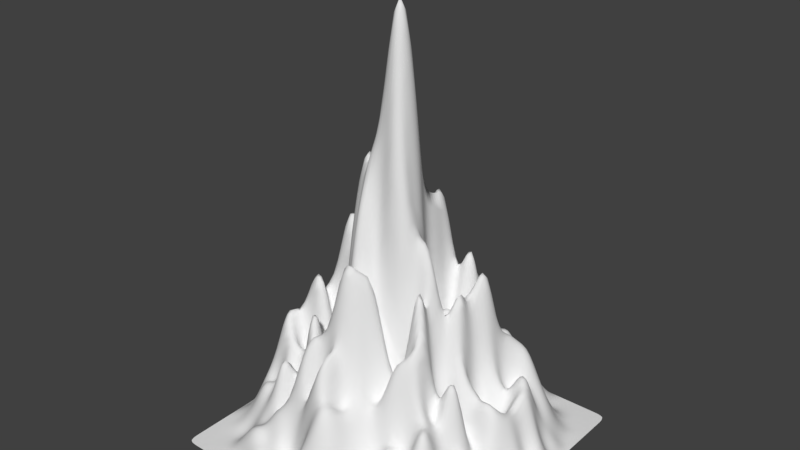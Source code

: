 # Source: Mouuntain_01.blend  (saved by Blender 2.77.0; exported with 4.5.12 LTS)
import bpy
from mathutils import Matrix  # noqa: F401  (used for matrix-valued properties, if any)

bpy.ops.wm.read_factory_settings(use_empty=True)
scene = bpy.context.scene
scene.name = 'Scene'

# ---- collections
col_collection_1 = bpy.data.collections.new('Collection 1'); scene.collection.children.link(col_collection_1)

# ---- world
world_world = bpy.data.worlds.new('World'); scene.world = world_world
world_world.color = (0.05088, 0.05088, 0.05088)
world_world.use_sun_shadow = False
world_world.sun_shadow_jitter_overblur = 0.0
world_world.cycles.sampling_method = 'MANUAL'

# ---- meshes
me_plane = bpy.data.meshes.new('Plane')
me_plane.from_pydata([(-1.0, -1.0, 0.0), (1.0, -1.0, 0.0), (-1.0, 1.0, 0.0), (1.0, 1.0, 0.0), (-1.0, 0.9048, 0.0), (-1.0, 0.8095, 0.0), (-1.0, 0.7143, 0.0), (-1.0, 0.619, 0.0), (-1.0, 0.5238, 0.0), (-1.0, 0.4286, 0.0), (-1.0, 0.3333, 0.008587), (-1.0, 0.2381, 0.04965), (-1.0, 0.1429, 0.002265), (-1.0, 0.04762, 0.04825), (-1.0, -0.04762, 0.07416), (-1.0, -0.1429, 0.08958), (-1.0, -0.2381, 0.1124), (-1.0, -0.3333, 0.007511), (-1.0, -0.4286, 0.0), (-1.0, -0.5238, 0.0), (-1.0, -0.619, 0.0), (-1.0, -0.7143, 0.0), (-1.0, -0.8095, 0.0), (-1.0, -0.9048, 0.0), (-0.9048, -1.0, 0.0), (-0.8095, -1.0, 0.0), (-0.7143, -1.0, 0.0), (-0.619, -1.0, 0.0), (-0.5238, -1.0, 0.0), (-0.4286, -1.0, 0.0), (-0.3333, -1.0, 0.0367), (-0.2381, -1.0, 0.03697), (-0.1429, -1.0, 0.08014), (-0.04762, -1.0, 0.1472), (0.04762, -1.0, 0.02629), (0.1429, -1.0, 0.1029), (0.2381, -1.0, 0.1418), (0.3333, -1.0, 0.0265), (0.4286, -1.0, 0.0), (0.5238, -1.0, 0.0), (0.619, -1.0, 0.0), (0.7143, -1.0, 0.0), (0.8095, -1.0, 0.0), (0.9048, -1.0, 0.0), (1.0, -0.9048, 0.0), (1.0, -0.8095, 0.0), (1.0, -0.7143, 0.0), (1.0, -0.619, 0.0), (1.0, -0.5238, 0.0), (1.0, -0.4286, 0.0), (1.0, -0.3333, 0.007976), (1.0, -0.2381, 0.05111), (1.0, -0.1429, 0.03776), (1.0, -0.04762, 0.1322), (1.0, 0.04762, 0.107), (1.0, 0.1429, 0.1775), (1.0, 0.2381, 0.1365), (1.0, 0.3333, 0.03971), (1.0, 0.4286, 0.0), (1.0, 0.5238, 0.0), (1.0, 0.619, 0.0), (1.0, 0.7143, 0.0), (1.0, 0.8095, 0.0), (1.0, 0.9048, 0.0), (0.9048, 1.0, 0.0), (0.8095, 1.0, 0.0), (0.7143, 1.0, 0.0), (0.619, 1.0, 0.0), (0.5238, 1.0, 0.0), (0.4286, 1.0, 0.0), (0.3333, 1.0, 0.05992), (0.2381, 1.0, 0.006721), (0.1429, 1.0, 0.05561), (0.04762, 1.0, 0.1599), (-0.04762, 1.0, 0.07721), (-0.1429, 1.0, 0.008635), (-0.2381, 1.0, 0.06466), (-0.3333, 1.0, 0.07269), (-0.4286, 1.0, 0.0), (-0.5238, 1.0, 0.0), (-0.619, 1.0, 0.0), (-0.7143, 1.0, 0.0), (-0.8095, 1.0, 0.0), (-0.9048, 1.0, 0.0), (-0.9048, -0.9048, 0.0), (-0.9048, -0.8095, 0.0), (-0.9048, -0.7143, 0.0), (-0.9048, -0.619, 0.0), (-0.9048, -0.5238, 0.08127), (-0.9048, -0.4286, 0.02178), (-0.9048, -0.3333, 0.2351), (-0.9048, -0.2381, 0.3799), (-0.9048, -0.1429, 0.08929), (-0.9048, -0.04762, 0.4416), (-0.9048, 0.04762, 0.239), (-0.9048, 0.1429, 0.4729), (-0.9048, 0.2381, 0.07283), (-0.9048, 0.3333, 0.1964), (-0.9048, 0.4286, 0.1849), (-0.9048, 0.5238, 0.07361), (-0.9048, 0.619, 0.0), (-0.9048, 0.7143, 0.0), (-0.9048, 0.8095, 0.0), (-0.9048, 0.9048, 0.0), (-0.8095, -0.9048, 0.0), (-0.8095, -0.8095, 0.0), (-0.8095, -0.7143, 0.000987), (-0.8095, -0.619, 0.09778), (-0.8095, -0.5238, 0.164), (-0.8095, -0.4286, 0.4475), (-0.8095, -0.3333, 0.4176), (-0.8095, -0.2381, 0.6902), (-0.8095, -0.1429, 0.01049), (-0.8095, -0.04762, 0.5058), (-0.8095, 0.04762, 0.3703), (-0.8095, 0.1429, 0.1692), (-0.8095, 0.2381, 0.4213), (-0.8095, 0.3333, 0.282), (-0.8095, 0.4286, 0.3095), (-0.8095, 0.5238, 0.1917), (-0.8095, 0.619, 0.003227), (-0.8095, 0.7143, 0.001731), (-0.8095, 0.8095, 0.0), (-0.8095, 0.9048, 0.0), (-0.7143, -0.9048, 0.0), (-0.7143, -0.8095, 0.01211), (-0.7143, -0.7143, 0.005707), (-0.7143, -0.619, 0.1478), (-0.7143, -0.5238, 0.547), (-0.7143, -0.4286, 0.03326), (-0.7143, -0.3333, 0.8596), (-0.7143, -0.2381, 0.9758), (-0.7143, -0.1429, 0.8047), (-0.7143, -0.04762, 0.5249), (-0.7143, 0.04762, 0.7429), (-0.7143, 0.1429, 0.6891), (-0.7143, 0.2381, 0.4143), (-0.7143, 0.3333, 0.7922), (-0.7143, 0.4286, 0.0116), (-0.7143, 0.5238, 0.5736), (-0.7143, 0.619, 0.3183), (-0.7143, 0.7143, 0.05665), (-0.7143, 0.8095, 0.00235), (-0.7143, 0.9048, 0.0), (-0.619, -0.9048, 0.0), (-0.619, -0.8095, 0.1996), (-0.619, -0.7143, 0.1596), (-0.619, -0.619, 0.2908), (-0.619, -0.5238, 0.1753), (-0.619, -0.4286, 0.631), (-0.619, -0.3333, 0.7358), (-0.619, -0.2381, 0.1123), (-0.619, -0.1429, 1.252), (-0.619, -0.04762, 1.004), (-0.619, 0.04762, 0.993), (-0.619, 0.1429, 0.2611), (-0.619, 0.2381, 1.076), (-0.619, 0.3333, 0.4404), (-0.619, 0.4286, 0.2222), (-0.619, 0.5238, 0.4502), (-0.619, 0.619, 0.6222), (-0.619, 0.7143, 0.006565), (-0.619, 0.8095, 0.00144), (-0.619, 0.9048, 0.0), (-0.5238, -0.9048, 0.07876), (-0.5238, -0.8095, 0.3214), (-0.5238, -0.7143, 0.09812), (-0.5238, -0.619, 0.3986), (-0.5238, -0.5238, 1.042), (-0.5238, -0.4286, 0.07471), (-0.5238, -0.3333, 0.7197), (-0.5238, -0.2381, 0.1904), (-0.5238, -0.1429, 1.575), (-0.5238, -0.04762, 0.08745), (-0.5238, 0.04762, 1.585), (-0.5238, 0.1429, 1.572), (-0.5238, 0.2381, 1.486), (-0.5238, 0.3333, 0.7505), (-0.5238, 0.4286, 0.3709), (-0.5238, 0.5238, 0.4003), (-0.5238, 0.619, 0.4848), (-0.5238, 0.7143, 0.3373), (-0.5238, 0.8095, 0.1873), (-0.5238, 0.9048, 0.0627), (-0.4286, -0.9048, 0.2279), (-0.4286, -0.8095, 0.08527), (-0.4286, -0.7143, 0.5439), (-0.4286, -0.619, 0.03437), (-0.4286, -0.5238, 0.1859), (-0.4286, -0.4286, 0.6514), (-0.4286, -0.3333, 0.924), (-0.4286, -0.2381, 0.748), (-0.4286, -0.1429, 0.1354), (-0.4286, -0.04762, 0.5793), (-0.4286, 0.04762, 1.452), (-0.4286, 0.1429, 1.359), (-0.4286, 0.2381, 0.9155), (-0.4286, 0.3333, 1.187), (-0.4286, 0.4286, 0.1625), (-0.4286, 0.5238, 0.2192), (-0.4286, 0.619, 0.9187), (-0.4286, 0.7143, 0.5028), (-0.4286, 0.8095, 0.4507), (-0.4286, 0.9048, 0.08665), (-0.3333, -0.9048, 0.09185), (-0.3333, -0.8095, 0.2372), (-0.3333, -0.7143, 0.3859), (-0.3333, -0.619, 0.7155), (-0.3333, -0.5238, 0.5144), (-0.3333, -0.4286, 1.546), (-0.3333, -0.3333, 0.5577), (-0.3333, -0.2381, 0.8147), (-0.3333, -0.1429, 1.037), (-0.3333, -0.04762, 1.836), (-0.3333, 0.04762, 1.383), (-0.3333, 0.1429, 0.2539), (-0.3333, 0.2381, 1.95), (-0.3333, 0.3333, 0.7435), (-0.3333, 0.4286, 1.033), (-0.3333, 0.5238, 0.3179), (-0.3333, 0.619, 0.4754), (-0.3333, 0.7143, 0.7944), (-0.3333, 0.8095, 0.5383), (-0.3333, 0.9048, 0.2646), (-0.2381, -0.9048, 0.324), (-0.2381, -0.8095, 0.02294), (-0.2381, -0.7143, 0.334), (-0.2381, -0.619, 0.969), (-0.2381, -0.5238, 1.132), (-0.2381, -0.4286, 0.1319), (-0.2381, -0.3333, 0.3276), (-0.2381, -0.2381, 0.9536), (-0.2381, -0.1429, 1.195), (-0.2381, -0.04762, 2.066), (-0.2381, 0.04762, 2.393), (-0.2381, 0.1429, 1.574), (-0.2381, 0.2381, 0.05778), (-0.2381, 0.3333, 1.709), (-0.2381, 0.4286, 1.773), (-0.2381, 0.5238, 1.233), (-0.2381, 0.619, 0.861), (-0.2381, 0.7143, 0.4528), (-0.2381, 0.8095, 0.4977), (-0.2381, 0.9048, 0.4151), (-0.1429, -0.9048, 0.1933), (-0.1429, -0.8095, 0.05853), (-0.1429, -0.7143, 0.8237), (-0.1429, -0.619, 0.00868), (-0.1429, -0.5238, 1.08), (-0.1429, -0.4286, 1.196), (-0.1429, -0.3333, 1.286), (-0.1429, -0.2381, 1.865), (-0.1429, -0.1429, 2.257), (-0.1429, -0.04762, 2.026), (-0.1429, 0.04762, 0.9712), (-0.1429, 0.1429, 0.9463), (-0.1429, 0.2381, 0.8233), (-0.1429, 0.3333, 1.235), (-0.1429, 0.4286, 1.415), (-0.1429, 0.5238, 0.1246), (-0.1429, 0.619, 0.8957), (-0.1429, 0.7143, 0.6482), (-0.1429, 0.8095, 0.7012), (-0.1429, 0.9048, 0.413), (-0.04762, -0.9048, 0.3685), (-0.04762, -0.8095, 0.4115), (-0.04762, -0.7143, 0.8664), (-0.04762, -0.619, 1.29), (-0.04762, -0.5238, 0.8194), (-0.04762, -0.4286, 1.914), (-0.04762, -0.3333, 0.7117), (-0.04762, -0.2381, 1.306), (-0.04762, -0.1429, 1.11), (-0.04762, -0.04762, 3.095), (-0.04762, 0.04762, 3.095), (-0.04762, 0.1429, 1.155), (-0.04762, 0.2381, 0.4748), (-0.04762, 0.3333, 1.38), (-0.04762, 0.4286, 1.514), (-0.04762, 0.5238, 0.4837), (-0.04762, 0.619, 1.052), (-0.04762, 0.7143, 0.3983), (-0.04762, 0.8095, 0.11), (-0.04762, 0.9048, 0.1124), (0.04762, -0.9048, 0.3883), (0.04762, -0.8095, 0.7546), (0.04762, -0.7143, 0.58), (0.04762, -0.619, 0.3614), (0.04762, -0.5238, 0.8598), (0.04762, -0.4286, 1.255), (0.04762, -0.3333, 1.791), (0.04762, -0.2381, 0.3009), (0.04762, -0.1429, 2.167), (0.04762, -0.04762, 3.095), (0.04762, 0.04762, 3.095), (0.04762, 0.1429, 2.335), (0.04762, 0.2381, 2.21), (0.04762, 0.3333, 2.016), (0.04762, 0.4286, 1.739), (0.04762, 0.5238, 0.144), (0.04762, 0.619, 1.093), (0.04762, 0.7143, 0.9631), (0.04762, 0.8095, 0.6687), (0.04762, 0.9048, 0.365), (0.1429, -0.9048, 0.2334), (0.1429, -0.8095, 0.5848), (0.1429, -0.7143, 0.6221), (0.1429, -0.619, 0.671), (0.1429, -0.5238, 0.6078), (0.1429, -0.4286, 0.5388), (0.1429, -0.3333, 1.242), (0.1429, -0.2381, 0.1555), (0.1429, -0.1429, 2.219), (0.1429, -0.04762, 1.272), (0.1429, 0.04762, 1.615), (0.1429, 0.1429, 0.2386), (0.1429, 0.2381, 0.7597), (0.1429, 0.3333, 0.5866), (0.1429, 0.4286, 1.131), (0.1429, 0.5238, 0.6679), (0.1429, 0.619, 1.154), (0.1429, 0.7143, 0.8866), (0.1429, 0.8095, 0.3143), (0.1429, 0.9048, 0.4285), (0.2381, -0.9048, 0.1142), (0.2381, -0.8095, 0.08006), (0.2381, -0.7143, 0.1533), (0.2381, -0.619, 0.3832), (0.2381, -0.5238, 0.5979), (0.2381, -0.4286, 0.4575), (0.2381, -0.3333, 0.6162), (0.2381, -0.2381, 0.493), (0.2381, -0.1429, 0.7375), (0.2381, -0.04762, 1.966), (0.2381, 0.04762, 0.938), (0.2381, 0.1429, 1.21), (0.2381, 0.2381, 0.7769), (0.2381, 0.3333, 1.072), (0.2381, 0.4286, 1.738), (0.2381, 0.5238, 0.7285), (0.2381, 0.619, 0.6606), (0.2381, 0.7143, 0.3725), (0.2381, 0.8095, 0.5955), (0.2381, 0.9048, 0.2801), (0.3333, -0.9048, 0.02871), (0.3333, -0.8095, 0.1286), (0.3333, -0.7143, 0.4755), (0.3333, -0.619, 0.08831), (0.3333, -0.5238, 0.6895), (0.3333, -0.4286, 1.219), (0.3333, -0.3333, 0.3586), (0.3333, -0.2381, 1.956), (0.3333, -0.1429, 1.236), (0.3333, -0.04762, 1.569), (0.3333, 0.04762, 0.2357), (0.3333, 0.1429, 1.053), (0.3333, 0.2381, 0.7389), (0.3333, 0.3333, 0.4632), (0.3333, 0.4286, 0.9553), (0.3333, 0.5238, 0.4662), (0.3333, 0.619, 0.373), (0.3333, 0.7143, 0.6097), (0.3333, 0.8095, 0.5996), (0.3333, 0.9048, 0.1285), (0.4286, -0.9048, 0.178), (0.4286, -0.8095, 0.3434), (0.4286, -0.7143, 0.2927), (0.4286, -0.619, 0.6367), (0.4286, -0.5238, 0.246), (0.4286, -0.4286, 0.8797), (0.4286, -0.3333, 1.386), (0.4286, -0.2381, 0.8902), (0.4286, -0.1429, 0.04436), (0.4286, -0.04762, 0.6151), (0.4286, 0.04762, 1.842), (0.4286, 0.1429, 1.185), (0.4286, 0.2381, 1.461), (0.4286, 0.3333, 1.624), (0.4286, 0.4286, 0.103), (0.4286, 0.5238, 0.8851), (0.4286, 0.619, 0.5509), (0.4286, 0.7143, 0.1497), (0.4286, 0.8095, 0.2733), (0.4286, 0.9048, 0.2336), (0.5238, -0.9048, 0.02949), (0.5238, -0.8095, 0.3403), (0.5238, -0.7143, 0.3409), (0.5238, -0.619, 0.1696), (0.5238, -0.5238, 0.3381), (0.5238, -0.4286, 0.8008), (0.5238, -0.3333, 0.1529), (0.5238, -0.2381, 0.6939), (0.5238, -0.1429, 0.03771), (0.5238, -0.04762, 1.077), (0.5238, 0.04762, 0.2611), (0.5238, 0.1429, 0.2541), (0.5238, 0.2381, 0.8325), (0.5238, 0.3333, 0.8189), (0.5238, 0.4286, 1.019), (0.5238, 0.5238, 0.6129), (0.5238, 0.619, 0.5323), (0.5238, 0.7143, 0.05146), (0.5238, 0.8095, 0.311), (0.5238, 0.9048, 0.118), (0.619, -0.9048, 0.0), (0.619, -0.8095, 0.1174), (0.619, -0.7143, 0.2125), (0.619, -0.619, 0.5516), (0.619, -0.5238, 0.8066), (0.619, -0.4286, 0.432), (0.619, -0.3333, 0.6727), (0.619, -0.2381, 1.19), (0.619, -0.1429, 0.197), (0.619, -0.04762, 0.5466), (0.619, 0.04762, 0.66), (0.619, 0.1429, 0.2789), (0.619, 0.2381, 0.6733), (0.619, 0.3333, 0.09411), (0.619, 0.4286, 0.4728), (0.619, 0.5238, 0.7973), (0.619, 0.619, 0.4944), (0.619, 0.7143, 0.1401), (0.619, 0.8095, 0.01939), (0.619, 0.9048, 0.0), (0.7143, -0.9048, 0.0), (0.7143, -0.8095, 0.02421), (0.7143, -0.7143, 0.1336), (0.7143, -0.619, 0.3293), (0.7143, -0.5238, 0.345), (0.7143, -0.4286, 0.1815), (0.7143, -0.3333, 0.1446), (0.7143, -0.2381, 0.4986), (0.7143, -0.1429, 0.03728), (0.7143, -0.04762, 0.8631), (0.7143, 0.04762, 0.08946), (0.7143, 0.1429, 0.2512), (0.7143, 0.2381, 0.2928), (0.7143, 0.3333, 0.8126), (0.7143, 0.4286, 0.3752), (0.7143, 0.5238, 0.4933), (0.7143, 0.619, 0.3236), (0.7143, 0.7143, 0.1923), (0.7143, 0.8095, 0.01651), (0.7143, 0.9048, 0.0), (0.8095, -0.9048, 0.0), (0.8095, -0.8095, 0.0), (0.8095, -0.7143, 0.0145), (0.8095, -0.619, 0.03347), (0.8095, -0.5238, 0.2974), (0.8095, -0.4286, 0.2892), (0.8095, -0.3333, 0.5873), (0.8095, -0.2381, 0.05803), (0.8095, -0.1429, 0.2736), (0.8095, -0.04762, 0.5761), (0.8095, 0.04762, 0.6105), (0.8095, 0.1429, 0.6398), (0.8095, 0.2381, 0.6785), (0.8095, 0.3333, 0.5506), (0.8095, 0.4286, 0.2234), (0.8095, 0.5238, 0.3524), (0.8095, 0.619, 0.167), (0.8095, 0.7143, 0.009911), (0.8095, 0.8095, 0.0), (0.8095, 0.9048, 0.0), (0.9048, -0.9048, 0.0), (0.9048, -0.8095, 0.0), (0.9048, -0.7143, 0.0), (0.9048, -0.619, 0.0), (0.9048, -0.5238, 0.07717), (0.9048, -0.4286, 0.2454), (0.9048, -0.3333, 0.2314), (0.9048, -0.2381, 0.3833), (0.9048, -0.1429, 0.0586), (0.9048, -0.04762, 0.1021), (0.9048, 0.04762, 0.3173), (0.9048, 0.1429, 0.01452), (0.9048, 0.2381, 0.4266), (0.9048, 0.3333, 0.03466), (0.9048, 0.4286, 0.1844), (0.9048, 0.5238, 0.02718), (0.9048, 0.619, 0.0), (0.9048, 0.7143, 0.0), (0.9048, 0.8095, 0.0), (0.9048, 0.9048, 0.0)], [], [(483, 63, 3, 64), (4, 103, 83, 2), (103, 123, 82, 83), (123, 143, 81, 82), (143, 163, 80, 81), (163, 183, 79, 80), (183, 203, 78, 79), (203, 223, 77, 78), (223, 243, 76, 77), (243, 263, 75, 76), (263, 283, 74, 75), (283, 303, 73, 74), (303, 323, 72, 73), (323, 343, 71, 72), (343, 363, 70, 71), (363, 383, 69, 70), (383, 403, 68, 69), (403, 423, 67, 68), (423, 443, 66, 67), (443, 463, 65, 66), (463, 483, 64, 65), (0, 24, 84, 23), (23, 84, 85, 22), (22, 85, 86, 21), (21, 86, 87, 20), (20, 87, 88, 19), (19, 88, 89, 18), (18, 89, 90, 17), (17, 90, 91, 16), (16, 91, 92, 15), (15, 92, 93, 14), (14, 93, 94, 13), (13, 94, 95, 12), (12, 95, 96, 11), (11, 96, 97, 10), (10, 97, 98, 9), (9, 98, 99, 8), (8, 99, 100, 7), (7, 100, 101, 6), (6, 101, 102, 5), (5, 102, 103, 4), (24, 25, 104, 84), (84, 104, 105, 85), (85, 105, 106, 86), (86, 106, 107, 87), (87, 107, 108, 88), (88, 108, 109, 89), (89, 109, 110, 90), (90, 110, 111, 91), (91, 111, 112, 92), (92, 112, 113, 93), (93, 113, 114, 94), (94, 114, 115, 95), (95, 115, 116, 96), (96, 116, 117, 97), (97, 117, 118, 98), (98, 118, 119, 99), (99, 119, 120, 100), (100, 120, 121, 101), (101, 121, 122, 102), (102, 122, 123, 103), (25, 26, 124, 104), (104, 124, 125, 105), (105, 125, 126, 106), (106, 126, 127, 107), (107, 127, 128, 108), (108, 128, 129, 109), (109, 129, 130, 110), (110, 130, 131, 111), (111, 131, 132, 112), (112, 132, 133, 113), (113, 133, 134, 114), (114, 134, 135, 115), (115, 135, 136, 116), (116, 136, 137, 117), (117, 137, 138, 118), (118, 138, 139, 119), (119, 139, 140, 120), (120, 140, 141, 121), (121, 141, 142, 122), (122, 142, 143, 123), (26, 27, 144, 124), (124, 144, 145, 125), (125, 145, 146, 126), (126, 146, 147, 127), (127, 147, 148, 128), (128, 148, 149, 129), (129, 149, 150, 130), (130, 150, 151, 131), (131, 151, 152, 132), (132, 152, 153, 133), (133, 153, 154, 134), (134, 154, 155, 135), (135, 155, 156, 136), (136, 156, 157, 137), (137, 157, 158, 138), (138, 158, 159, 139), (139, 159, 160, 140), (140, 160, 161, 141), (141, 161, 162, 142), (142, 162, 163, 143), (27, 28, 164, 144), (144, 164, 165, 145), (145, 165, 166, 146), (146, 166, 167, 147), (147, 167, 168, 148), (148, 168, 169, 149), (149, 169, 170, 150), (150, 170, 171, 151), (151, 171, 172, 152), (152, 172, 173, 153), (153, 173, 174, 154), (154, 174, 175, 155), (155, 175, 176, 156), (156, 176, 177, 157), (157, 177, 178, 158), (158, 178, 179, 159), (159, 179, 180, 160), (160, 180, 181, 161), (161, 181, 182, 162), (162, 182, 183, 163), (28, 29, 184, 164), (164, 184, 185, 165), (165, 185, 186, 166), (166, 186, 187, 167), (167, 187, 188, 168), (168, 188, 189, 169), (169, 189, 190, 170), (170, 190, 191, 171), (171, 191, 192, 172), (172, 192, 193, 173), (173, 193, 194, 174), (174, 194, 195, 175), (175, 195, 196, 176), (176, 196, 197, 177), (177, 197, 198, 178), (178, 198, 199, 179), (179, 199, 200, 180), (180, 200, 201, 181), (181, 201, 202, 182), (182, 202, 203, 183), (29, 30, 204, 184), (184, 204, 205, 185), (185, 205, 206, 186), (186, 206, 207, 187), (187, 207, 208, 188), (188, 208, 209, 189), (189, 209, 210, 190), (190, 210, 211, 191), (191, 211, 212, 192), (192, 212, 213, 193), (193, 213, 214, 194), (194, 214, 215, 195), (195, 215, 216, 196), (196, 216, 217, 197), (197, 217, 218, 198), (198, 218, 219, 199), (199, 219, 220, 200), (200, 220, 221, 201), (201, 221, 222, 202), (202, 222, 223, 203), (30, 31, 224, 204), (204, 224, 225, 205), (205, 225, 226, 206), (206, 226, 227, 207), (207, 227, 228, 208), (208, 228, 229, 209), (209, 229, 230, 210), (210, 230, 231, 211), (211, 231, 232, 212), (212, 232, 233, 213), (213, 233, 234, 214), (214, 234, 235, 215), (215, 235, 236, 216), (216, 236, 237, 217), (217, 237, 238, 218), (218, 238, 239, 219), (219, 239, 240, 220), (220, 240, 241, 221), (221, 241, 242, 222), (222, 242, 243, 223), (31, 32, 244, 224), (224, 244, 245, 225), (225, 245, 246, 226), (226, 246, 247, 227), (227, 247, 248, 228), (228, 248, 249, 229), (229, 249, 250, 230), (230, 250, 251, 231), (231, 251, 252, 232), (232, 252, 253, 233), (233, 253, 254, 234), (234, 254, 255, 235), (235, 255, 256, 236), (236, 256, 257, 237), (237, 257, 258, 238), (238, 258, 259, 239), (239, 259, 260, 240), (240, 260, 261, 241), (241, 261, 262, 242), (242, 262, 263, 243), (32, 33, 264, 244), (244, 264, 265, 245), (245, 265, 266, 246), (246, 266, 267, 247), (247, 267, 268, 248), (248, 268, 269, 249), (249, 269, 270, 250), (250, 270, 271, 251), (251, 271, 272, 252), (252, 272, 273, 253), (253, 273, 274, 254), (254, 274, 275, 255), (255, 275, 276, 256), (256, 276, 277, 257), (257, 277, 278, 258), (258, 278, 279, 259), (259, 279, 280, 260), (260, 280, 281, 261), (261, 281, 282, 262), (262, 282, 283, 263), (33, 34, 284, 264), (264, 284, 285, 265), (265, 285, 286, 266), (266, 286, 287, 267), (267, 287, 288, 268), (268, 288, 289, 269), (269, 289, 290, 270), (270, 290, 291, 271), (271, 291, 292, 272), (272, 292, 293, 273), (273, 293, 294, 274), (274, 294, 295, 275), (275, 295, 296, 276), (276, 296, 297, 277), (277, 297, 298, 278), (278, 298, 299, 279), (279, 299, 300, 280), (280, 300, 301, 281), (281, 301, 302, 282), (282, 302, 303, 283), (34, 35, 304, 284), (284, 304, 305, 285), (285, 305, 306, 286), (286, 306, 307, 287), (287, 307, 308, 288), (288, 308, 309, 289), (289, 309, 310, 290), (290, 310, 311, 291), (291, 311, 312, 292), (292, 312, 313, 293), (293, 313, 314, 294), (294, 314, 315, 295), (295, 315, 316, 296), (296, 316, 317, 297), (297, 317, 318, 298), (298, 318, 319, 299), (299, 319, 320, 300), (300, 320, 321, 301), (301, 321, 322, 302), (302, 322, 323, 303), (35, 36, 324, 304), (304, 324, 325, 305), (305, 325, 326, 306), (306, 326, 327, 307), (307, 327, 328, 308), (308, 328, 329, 309), (309, 329, 330, 310), (310, 330, 331, 311), (311, 331, 332, 312), (312, 332, 333, 313), (313, 333, 334, 314), (314, 334, 335, 315), (315, 335, 336, 316), (316, 336, 337, 317), (317, 337, 338, 318), (318, 338, 339, 319), (319, 339, 340, 320), (320, 340, 341, 321), (321, 341, 342, 322), (322, 342, 343, 323), (36, 37, 344, 324), (324, 344, 345, 325), (325, 345, 346, 326), (326, 346, 347, 327), (327, 347, 348, 328), (328, 348, 349, 329), (329, 349, 350, 330), (330, 350, 351, 331), (331, 351, 352, 332), (332, 352, 353, 333), (333, 353, 354, 334), (334, 354, 355, 335), (335, 355, 356, 336), (336, 356, 357, 337), (337, 357, 358, 338), (338, 358, 359, 339), (339, 359, 360, 340), (340, 360, 361, 341), (341, 361, 362, 342), (342, 362, 363, 343), (37, 38, 364, 344), (344, 364, 365, 345), (345, 365, 366, 346), (346, 366, 367, 347), (347, 367, 368, 348), (348, 368, 369, 349), (349, 369, 370, 350), (350, 370, 371, 351), (351, 371, 372, 352), (352, 372, 373, 353), (353, 373, 374, 354), (354, 374, 375, 355), (355, 375, 376, 356), (356, 376, 377, 357), (357, 377, 378, 358), (358, 378, 379, 359), (359, 379, 380, 360), (360, 380, 381, 361), (361, 381, 382, 362), (362, 382, 383, 363), (38, 39, 384, 364), (364, 384, 385, 365), (365, 385, 386, 366), (366, 386, 387, 367), (367, 387, 388, 368), (368, 388, 389, 369), (369, 389, 390, 370), (370, 390, 391, 371), (371, 391, 392, 372), (372, 392, 393, 373), (373, 393, 394, 374), (374, 394, 395, 375), (375, 395, 396, 376), (376, 396, 397, 377), (377, 397, 398, 378), (378, 398, 399, 379), (379, 399, 400, 380), (380, 400, 401, 381), (381, 401, 402, 382), (382, 402, 403, 383), (39, 40, 404, 384), (384, 404, 405, 385), (385, 405, 406, 386), (386, 406, 407, 387), (387, 407, 408, 388), (388, 408, 409, 389), (389, 409, 410, 390), (390, 410, 411, 391), (391, 411, 412, 392), (392, 412, 413, 393), (393, 413, 414, 394), (394, 414, 415, 395), (395, 415, 416, 396), (396, 416, 417, 397), (397, 417, 418, 398), (398, 418, 419, 399), (399, 419, 420, 400), (400, 420, 421, 401), (401, 421, 422, 402), (402, 422, 423, 403), (40, 41, 424, 404), (404, 424, 425, 405), (405, 425, 426, 406), (406, 426, 427, 407), (407, 427, 428, 408), (408, 428, 429, 409), (409, 429, 430, 410), (410, 430, 431, 411), (411, 431, 432, 412), (412, 432, 433, 413), (413, 433, 434, 414), (414, 434, 435, 415), (415, 435, 436, 416), (416, 436, 437, 417), (417, 437, 438, 418), (418, 438, 439, 419), (419, 439, 440, 420), (420, 440, 441, 421), (421, 441, 442, 422), (422, 442, 443, 423), (41, 42, 444, 424), (424, 444, 445, 425), (425, 445, 446, 426), (426, 446, 447, 427), (427, 447, 448, 428), (428, 448, 449, 429), (429, 449, 450, 430), (430, 450, 451, 431), (431, 451, 452, 432), (432, 452, 453, 433), (433, 453, 454, 434), (434, 454, 455, 435), (435, 455, 456, 436), (436, 456, 457, 437), (437, 457, 458, 438), (438, 458, 459, 439), (439, 459, 460, 440), (440, 460, 461, 441), (441, 461, 462, 442), (442, 462, 463, 443), (42, 43, 464, 444), (444, 464, 465, 445), (445, 465, 466, 446), (446, 466, 467, 447), (447, 467, 468, 448), (448, 468, 469, 449), (449, 469, 470, 450), (450, 470, 471, 451), (451, 471, 472, 452), (452, 472, 473, 453), (453, 473, 474, 454), (454, 474, 475, 455), (455, 475, 476, 456), (456, 476, 477, 457), (457, 477, 478, 458), (458, 478, 479, 459), (459, 479, 480, 460), (460, 480, 481, 461), (461, 481, 482, 462), (462, 482, 483, 463), (43, 1, 44, 464), (464, 44, 45, 465), (465, 45, 46, 466), (466, 46, 47, 467), (467, 47, 48, 468), (468, 48, 49, 469), (469, 49, 50, 470), (470, 50, 51, 471), (471, 51, 52, 472), (472, 52, 53, 473), (473, 53, 54, 474), (474, 54, 55, 475), (475, 55, 56, 476), (476, 56, 57, 477), (477, 57, 58, 478), (478, 58, 59, 479), (479, 59, 60, 480), (480, 60, 61, 481), (481, 61, 62, 482), (482, 62, 63, 483)])
me_plane.polygons.foreach_set('use_smooth', [True] * 441)
me_plane.use_remesh_preserve_volume = False
me_plane.use_remesh_preserve_attributes = False
me_plane.use_mirror_vertex_groups = False
me_plane.update()

# ---- objects
ob_plane = bpy.data.objects.new('Plane', me_plane)

# ---- transforms, parenting, visibility, modifiers, constraints
ob_plane.location = (0.0, 0.0, 0.0)
ob_plane.scale = (7.975, 7.975, 7.975)
ob_plane.lineart.crease_threshold = 0.0
_m = ob_plane.modifiers.new('Subsurf', 'SUBSURF')
_m.uv_smooth = 'PRESERVE_CORNERS'
_m.quality = 2
_m.show_only_control_edges = False

# ---- collection membership
col_collection_1.objects.link(ob_plane)

# ---- scene / render settings (as saved in the file)
scene.frame_start = 1; scene.frame_end = 250; scene.frame_set(1)
scene.render.engine = 'BLENDER_EEVEE_NEXT'
scene.render.resolution_percentage = 50
scene.render.dither_intensity = 0.0
scene.cycles.use_denoising = False
scene.cycles.samples = 128
scene.cycles.sampling_pattern = 'TABULATED_SOBOL'
scene.cycles.light_sampling_threshold = 0.0
scene.cycles.use_adaptive_sampling = False
scene.cycles.use_light_tree = False
scene.cycles.blur_glossy = 0.0
scene.cycles.sample_clamp_indirect = 0.0
scene.view_settings.view_transform = 'Standard'
bpy.context.view_layer.update()

# ---- added for rendering (the .blend has no active camera and no usable light): camera, sun
cam_auto = bpy.data.cameras.new('AutoCamera')
cam_auto.lens = 50.0
cam_auto.sensor_width = 36.0
cam_auto.clip_end = 1000.0
ob_auto_camera = bpy.data.objects.new('AutoCamera', cam_auto)
scene.collection.objects.link(ob_auto_camera)
ob_auto_camera.location = (30.937, -37.1244, 37.0915)
ob_auto_camera.rotation_euler = (1.09748, -7.21219e-08, 0.694738)
scene.camera = ob_auto_camera
light_auto_sun = bpy.data.lights.new('AutoSun', 'SUN')
light_auto_sun.energy = 3.0
light_auto_sun.angle = 0.0523599
ob_auto_sun = bpy.data.objects.new('AutoSun', light_auto_sun)
scene.collection.objects.link(ob_auto_sun)
ob_auto_sun.rotation_euler = (0.872665, 0.174533, 0.523599)
bpy.context.view_layer.update()

